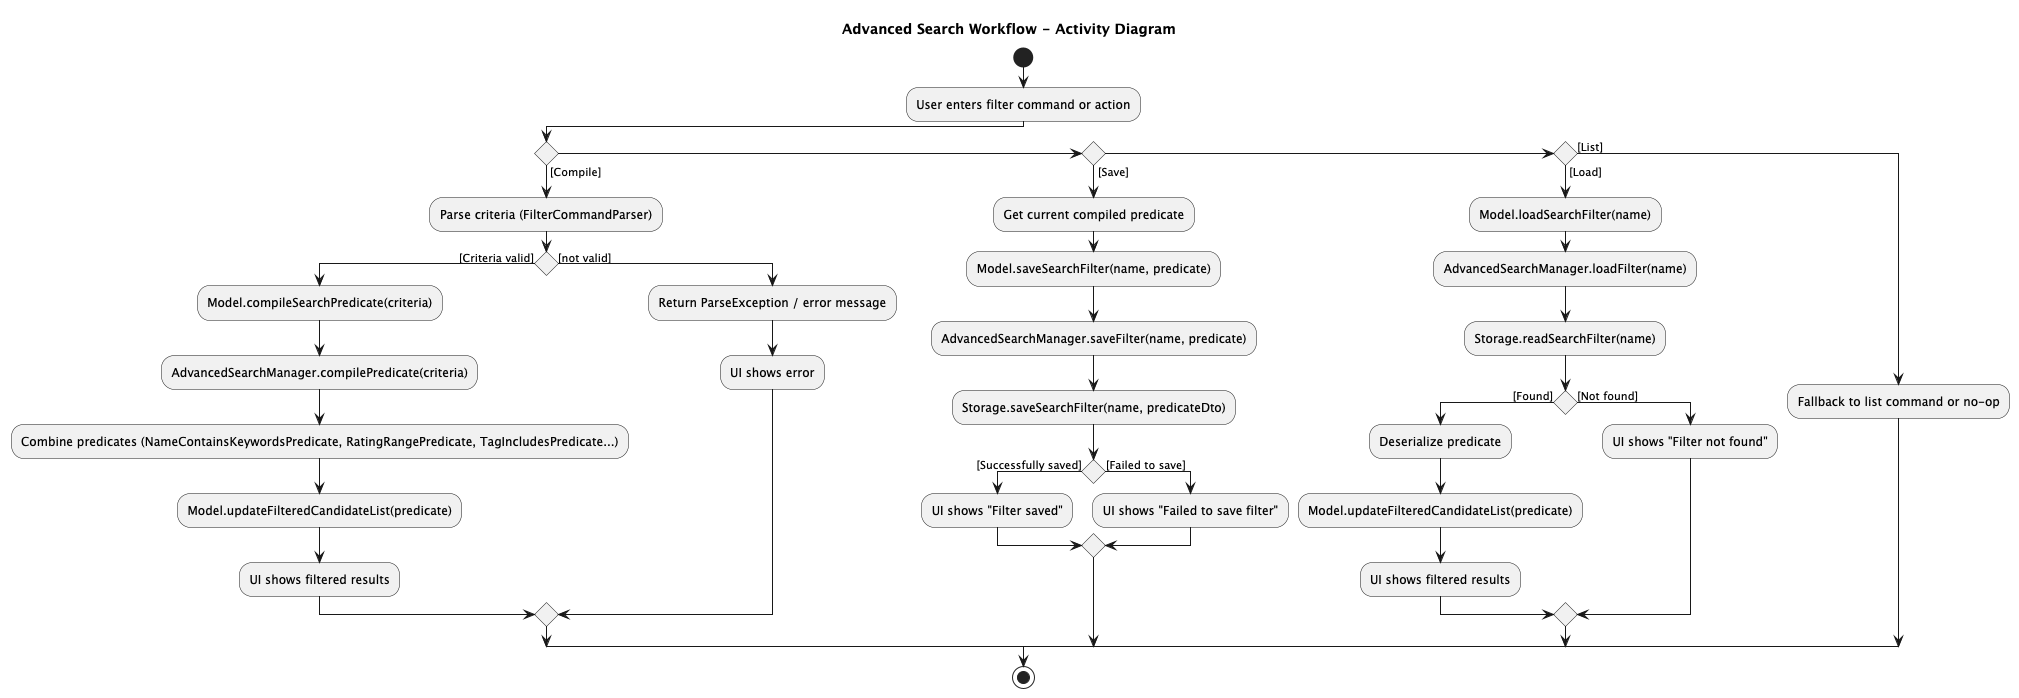

The diagram above was rendered by PlantUML. Its source (embedded in the PNG):
@startuml SearchWorkflow
title Advanced Search Workflow - Activity Diagram

start
:User enters filter command or action;

if () then ([Compile])
:Parse criteria (FilterCommandParser);
if () then ([Criteria valid])
:Model.compileSearchPredicate(criteria);
:AdvancedSearchManager.compilePredicate(criteria);
:Combine predicates (NameContainsKeywordsPredicate, RatingRangePredicate, TagIncludesPredicate...);
:Model.updateFilteredCandidateList(predicate);
:UI shows filtered results;
else ([not valid])
:Return ParseException / error message;
:UI shows error;
endif
elseif () then ([Save])
:Get current compiled predicate;
:Model.saveSearchFilter(name, predicate);
:AdvancedSearchManager.saveFilter(name, predicate);
:Storage.saveSearchFilter(name, predicateDto);
if () then ([Successfully saved])
:UI shows "Filter saved";
else ([Failed to save])
:UI shows "Failed to save filter";
endif
elseif () then ([Load])
:Model.loadSearchFilter(name);
:AdvancedSearchManager.loadFilter(name);
:Storage.readSearchFilter(name);
if () then ([Found])
:Deserialize predicate;
:Model.updateFilteredCandidateList(predicate);
:UI shows filtered results;
else ([Not found])
:UI shows "Filter not found";
endif
else ([List])
:Fallback to list command or no-op;
endif
stop
@enduml